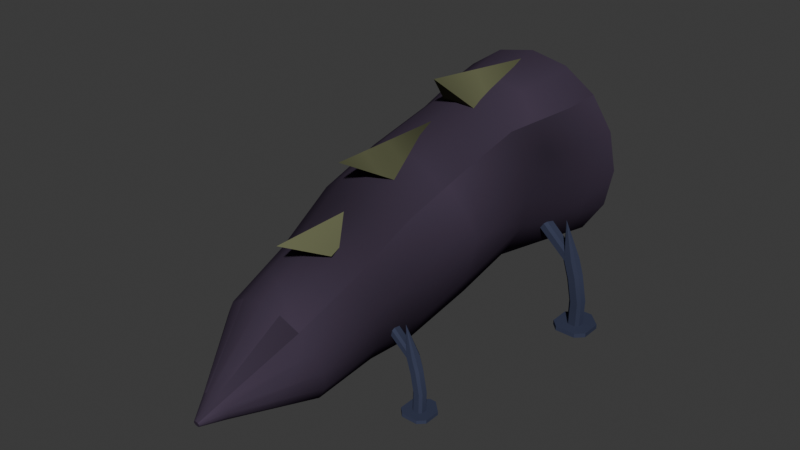 # Source: BaseEater.blend  (saved by Blender 4.4.32; exported with 4.5.12 LTS)
import bpy
from mathutils import Matrix  # noqa: F401  (used for matrix-valued properties, if any)

bpy.ops.wm.read_factory_settings(use_empty=True)
scene = bpy.context.scene
scene.name = 'Scene'

# ---- collections
col_collection = bpy.data.collections.new('Collection'); scene.collection.children.link(col_collection)

# ---- images (referenced by path relative to the original .blend; pixels are not part of the script)
import os
ASSET_DIR = os.environ.get("B2B_ASSET_DIR", "")  # directory of the original .blend (textures are referenced by path, not embedded)
HERE = os.path.dirname(os.path.abspath(__file__))  # packed textures are extracted next to this script under _unpacked/

def load_image(name, relpath, width, height, colorspace="sRGB"):
    """Load a texture the original file referenced (path relative to the .blend, or extracted next to this script)."""
    p = next((c for c in (os.path.join(HERE, relpath), os.path.join(ASSET_DIR, relpath)) if relpath and os.path.exists(c)), "")
    if p:
        img = bpy.data.images.load(p, check_existing=True)
        img.name = name
    else:  # same state as the original file: an image datablock whose file is absent (Cycles renders it pink)
        img = bpy.data.images.new(name, width, height)
        img.source = "FILE"
        img.filepath = "//" + (relpath or name)
    img.colorspace_settings.name = colorspace
    return img
img_baseeatertex = load_image('BaseEaterTex', 'BaseEaterTex.png', 1024, 1024, 'sRGB')

# ---- materials (node trees are filled in below, after node groups)
mat_teeth = bpy.data.materials.new('Teeth')
mat_legs = bpy.data.materials.new('Legs')
mat_body = bpy.data.materials.new('Body')

# ---- node groups
ng_smooth_by_angle = bpy.data.node_groups.new('Smooth by Angle', 'GeometryNodeTree')
_s = ng_smooth_by_angle.interface.new_socket(name='Mesh', in_out='OUTPUT', socket_type='NodeSocketGeometry')
_s = ng_smooth_by_angle.interface.new_socket(name='Mesh', in_out='INPUT', socket_type='NodeSocketGeometry')
_s = ng_smooth_by_angle.interface.new_socket(name='Angle', in_out='INPUT', socket_type='NodeSocketFloat')
_s.subtype = 'ANGLE'
_s.default_value = 0.5236
_s.min_value = 0.0
_s.max_value = 3.142
_s.description = 'Maximum face angle for smooth edges'
_s = ng_smooth_by_angle.interface.new_socket(name='Ignore Sharpness', in_out='INPUT', socket_type='NodeSocketBool')
_s.force_non_field = True
ng_smooth_by_angle.description = 'Set the sharpness of mesh edges based on the angle between the neighboring faces'
ng_smooth_by_angle.is_modifier = True
_N = ng_smooth_by_angle.nodes; _L = ng_smooth_by_angle.links
n0 = _N.new('GeometryNodeSetShadeSmooth'); n0.name = 'Set Shade Smooth'; n0.location = (120, -80)
n0.domain = 'EDGE'
n1 = _N.new('GeometryNodeSetShadeSmooth'); n1.name = 'Set Shade Smooth.001'; n1.location = (300, -80)
n2 = _N.new('NodeGroupOutput'); n2.name = 'Group Output'; n2.location = (480, -80)
n3 = _N.new('GeometryNodeInputMeshEdgeAngle'); n3.name = 'Edge Angle'; n3.location = (-440, -240)
n4 = _N.new('NodeGroupInput'); n4.name = 'Group Input'; n4.location = (-80, -80)
n5 = _N.new('GeometryNodeInputEdgeSmooth'); n5.name = 'Is Edge Smooth'; n5.location = (-260, -120)
n6 = _N.new('GeometryNodeInputShadeSmooth'); n6.name = 'Is Shade Smooth'; n6.location = (-440, -397)
n7 = _N.new('FunctionNodeCompare'); n7.name = 'Compare'; n7.location = (-260, -260)
n7.operation = 'LESS_EQUAL'
n7.inputs[6].default_value = (0.0, 0.0, 0.0, 0.0)
n7.inputs[7].default_value = (0.0, 0.0, 0.0, 0.0)
n8 = _N.new('FunctionNodeBooleanMath'); n8.name = 'Boolean Math.001'; n8.location = (-80, -260)
n9 = _N.new('NodeGroupInput'); n9.name = 'Group Input.001'; n9.location = (-440, -329)
n10 = _N.new('NodeGroupInput'); n10.name = 'Group Input.002'; n10.location = (-259, -189)
n11 = _N.new('FunctionNodeBooleanMath'); n11.name = 'Boolean Math'; n11.location = (-80, -149)
n11.operation = 'OR'
n12 = _N.new('FunctionNodeBooleanMath'); n12.name = 'Boolean Math.002'; n12.location = (-260, -380)
n12.operation = 'OR'
n13 = _N.new('NodeGroupInput'); n13.name = 'Group Input.003'; n13.location = (-440, -460)
_L.new(n3.outputs[0], n7.inputs[0])
_L.new(n1.outputs[0], n2.inputs[0])
_L.new(n9.outputs[1], n7.inputs[1])
_L.new(n7.outputs[0], n8.inputs[0])
_L.new(n4.outputs[0], n0.inputs[0])
_L.new(n0.outputs[0], n1.inputs[0])
_L.new(n8.outputs[0], n0.inputs[2])
_L.new(n10.outputs[2], n11.inputs[1])
_L.new(n5.outputs[0], n11.inputs[0])
_L.new(n11.outputs[0], n0.inputs[1])
_L.new(n13.outputs[2], n12.inputs[1])
_L.new(n6.outputs[0], n12.inputs[0])
_L.new(n12.outputs[0], n8.inputs[1])
n2.is_active_output = True

# ---- material node trees
mat_teeth.use_nodes = True; mat_teeth.node_tree.nodes.clear()
_N = mat_teeth.node_tree.nodes; _L = mat_teeth.node_tree.links
n0 = _N.new('ShaderNodeOutputMaterial'); n0.name = 'Material Output'; n0.location = (289, 260)
n1 = _N.new('ShaderNodeTexVoronoi'); n1.name = 'Voronoi Texture'; n1.location = (-736, 366)
n2 = _N.new('ShaderNodeMapping'); n2.name = 'Mapping'; n2.location = (-970, 273)
n3 = _N.new('ShaderNodeTexCoord'); n3.name = 'Texture Coordinate'; n3.location = (-1206, 273)
n4 = _N.new('ShaderNodeValToRGB'); n4.name = 'Color Ramp'; n4.location = (-481, 286)
n4.color_ramp.interpolation = 'EASE'
while len(n4.color_ramp.elements) > 1: n4.color_ramp.elements.remove(n4.color_ramp.elements[-1])
n4.color_ramp.elements[0].position = 0.0; n4.color_ramp.elements[0].color = (0.04951, 0.05212, 0.03, 1.0)
_e = n4.color_ramp.elements.new(1.0); _e.color = (0.1651, 0.1746, 0.09531, 1.0)
n5 = _N.new('ShaderNodeTexImage'); n5.name = 'Image Texture'; n5.location = (-756, -87)
n5.image = img_baseeatertex
n6 = _N.new('ShaderNodeBsdfDiffuse'); n6.name = 'Diffuse BSDF'; n6.location = (-64, 245)
_L.new(n2.outputs[0], n1.inputs[0])
_L.new(n3.outputs[2], n2.inputs[0])
_L.new(n1.outputs[0], n4.inputs[0])
_L.new(n4.outputs[0], n6.inputs[0])
_L.new(n6.outputs[0], n0.inputs[0])
n0.is_active_output = True
mat_legs.use_nodes = True; mat_legs.node_tree.nodes.clear()
_N = mat_legs.node_tree.nodes; _L = mat_legs.node_tree.links
n0 = _N.new('ShaderNodeOutputMaterial'); n0.name = 'Material Output'; n0.location = (300, 300)
n1 = _N.new('ShaderNodeTexVoronoi'); n1.name = 'Voronoi Texture'; n1.location = (-687, 310)
n2 = _N.new('ShaderNodeMapping'); n2.name = 'Mapping'; n2.location = (-921, 217)
n3 = _N.new('ShaderNodeTexCoord'); n3.name = 'Texture Coordinate'; n3.location = (-1157, 217)
n4 = _N.new('ShaderNodeValToRGB'); n4.name = 'Color Ramp'; n4.location = (-432, 230)
while len(n4.color_ramp.elements) > 1: n4.color_ramp.elements.remove(n4.color_ramp.elements[-1])
n4.color_ramp.elements[0].position = 0.0; n4.color_ramp.elements[0].color = (0.03559, 0.0411, 0.07261, 1.0)
_e = n4.color_ramp.elements.new(1.0); _e.color = (0.05127, 0.05951, 0.107, 1.0)
n5 = _N.new('ShaderNodeTexImage'); n5.name = 'Image Texture'; n5.location = (-698, -115)
n5.image = img_baseeatertex
n6 = _N.new('ShaderNodeBsdfDiffuse'); n6.name = 'Diffuse BSDF'; n6.location = (-16, 194)
_L.new(n2.outputs[0], n1.inputs[0])
_L.new(n3.outputs[2], n2.inputs[0])
_L.new(n1.outputs[0], n4.inputs[0])
_L.new(n6.outputs[0], n0.inputs[0])
_L.new(n4.outputs[0], n6.inputs[0])
n0.is_active_output = True
mat_body.use_nodes = True; mat_body.node_tree.nodes.clear()
_N = mat_body.node_tree.nodes; _L = mat_body.node_tree.links
n0 = _N.new('ShaderNodeOutputMaterial'); n0.name = 'Material Output'; n0.location = (300, 300)
n1 = _N.new('ShaderNodeTexVoronoi'); n1.name = 'Voronoi Texture'; n1.location = (-752, 252)
n2 = _N.new('ShaderNodeMapping'); n2.name = 'Mapping'; n2.location = (-986, 159)
n3 = _N.new('ShaderNodeTexCoord'); n3.name = 'Texture Coordinate'; n3.location = (-1223, 159)
n4 = _N.new('ShaderNodeValToRGB'); n4.name = 'Color Ramp'; n4.location = (-498, 172)
while len(n4.color_ramp.elements) > 1: n4.color_ramp.elements.remove(n4.color_ramp.elements[-1])
n4.color_ramp.elements[0].position = 0.0; n4.color_ramp.elements[0].color = (0.03029, 0.02257, 0.03591, 1.0)
_e = n4.color_ramp.elements.new(1.0); _e.color = (0.06848, 0.04971, 0.08228, 1.0)
n5 = _N.new('ShaderNodeTexImage'); n5.name = 'Image Texture'; n5.location = (-720, -103)
n5.image = img_baseeatertex
n6 = _N.new('ShaderNodeBsdfDiffuse'); n6.name = 'Diffuse BSDF'; n6.location = (-58, 166)
_L.new(n2.outputs[0], n1.inputs[0])
_L.new(n3.outputs[2], n2.inputs[0])
_L.new(n1.outputs[0], n4.inputs[0])
_L.new(n6.outputs[0], n0.inputs[0])
_L.new(n4.outputs[0], n6.inputs[0])
n0.is_active_output = True

# ---- world
world_world = bpy.data.worlds.new('World'); scene.world = world_world
world_world.use_nodes = True; world_world.node_tree.nodes.clear()
_N = world_world.node_tree.nodes; _L = world_world.node_tree.links
n0 = _N.new('ShaderNodeOutputWorld'); n0.name = 'World Output'; n0.location = (300, 300)
n1 = _N.new('ShaderNodeBackground'); n1.name = 'Background'; n1.location = (10, 300)
n1.inputs[0].default_value = (0.05088, 0.05088, 0.05088, 1.0)
_L.new(n1.outputs[0], n0.inputs[0])
n0.is_active_output = True
world_world.color = (0.05088, 0.05088, 0.05088)
world_world.sun_shadow_jitter_overblur = 0.0

# ---- meshes
me_cube_001 = bpy.data.meshes.new('Cube.001')
me_cube_001.from_pydata([(1.027, 2.824, 1.909), (0.8806, 2.621, 1.765), (0.8673, 2.632, 2.053), (0.3284, 3.117, 1.858), (0.8695, 2.824, 1.397), (0.6664, 2.621, 1.365), (0.8242, 2.632, 1.607), (0.2731, 3.117, 1.764), (0.6085, 2.789, 1.164), (0.403, 2.586, 1.169), (0.6019, 2.597, 1.379), (0.08812, 3.083, 1.633), (0.2905, 3.126, 2.247), (0.7552, 2.574, 2.458), (0.8094, 2.591, 2.175), (0.9489, 2.764, 2.359), (-1.027, 2.824, 1.909), (-0.8806, 2.621, 1.765), (-0.8673, 2.632, 2.053), (-0.3284, 3.117, 1.858), (-0.8695, 2.824, 1.397), (-0.6664, 2.621, 1.365), (-0.8242, 2.632, 1.607), (-0.2731, 3.117, 1.764), (-0.6085, 2.789, 1.164), (-0.403, 2.586, 1.169), (-0.6019, 2.597, 1.379), (-0.08812, 3.083, 1.633), (-0.2905, 3.126, 2.247), (-0.7552, 2.574, 2.458), (-0.8094, 2.591, 2.175), (-0.9489, 2.764, 2.359), (0.2873, 2.613, 2.643), (0.5309, 2.613, 2.48), (0.6937, 2.613, 2.237), (0.7508, 2.613, 1.949), (0.6937, 2.613, 1.662), (0.5309, 2.613, 1.418), (0.2873, 2.613, 1.256), (7.659e-10, 2.613, 1.198), (-0.2873, 2.613, 1.256), (-0.5309, 2.613, 1.418), (-0.6937, 2.613, 1.662), (-0.7508, 2.613, 1.949), (-0.6937, 2.613, 2.237), (-0.5309, 2.613, 2.48), (-0.2873, 2.613, 2.643), (-4.934e-09, 2.613, 2.7), (-5.04e-09, 1.971, 3.287), (-0.5121, 1.971, 3.186), (-0.9463, 1.971, 2.896), (-1.236, 1.971, 2.461), (-1.338, 1.971, 1.949), (-1.236, 1.971, 1.437), (-0.9463, 1.971, 1.003), (-0.5121, 1.971, 0.7128), (-5.04e-09, 1.971, 0.611), (0.5121, 1.971, 0.7128), (0.9463, 1.971, 1.003), (1.236, 1.971, 1.437), (1.338, 1.971, 1.949), (1.236, 1.971, 2.461), (0.9463, 1.971, 2.896), (0.5121, 1.971, 3.186), (0.0, 0.9713, 3.165), (-0.3827, 0.9713, 3.073), (-0.7071, 0.9713, 2.809), (-0.9239, 0.9713, 2.415), (-1.0, 0.9713, 1.949), (-0.9239, 0.9713, 1.484), (-0.7071, 0.9713, 1.089), (-0.3827, 0.9713, 0.8259), (0.0, 0.9713, 0.7334), (0.3827, 0.9713, 0.8259), (0.7071, 0.9713, 1.089), (0.9239, 0.9713, 1.484), (1.0, 0.9713, 1.949), (0.9239, 0.9713, 2.415), (0.7071, 0.9713, 2.809), (0.3827, 0.9713, 3.073), (0.0, -0.1052, 2.947), (-0.3827, -0.09933, 2.855), (-0.7071, -0.08276, 2.592), (-0.9239, -0.05796, 2.198), (-1.0, -0.0287, 1.734), (-0.9239, 0.000555, 1.269), (-0.7071, 0.02536, 0.8757), (-0.3827, 0.04193, 0.6127), (0.0, 0.04775, 0.5203), (0.3827, 0.04193, 0.6127), (0.7071, 0.02536, 0.8757), (0.9239, 0.000555, 1.269), (1.0, -0.0287, 1.734), (0.9239, -0.05796, 2.198), (0.7071, -0.08276, 2.592), (0.3827, -0.09933, 2.855), (5.771e-10, -1.029, 2.676), (-0.3679, -1.029, 2.587), (-0.6797, -1.029, 2.333), (-0.8881, -1.029, 1.954), (-0.9613, -1.029, 1.507), (-0.8881, -1.029, 1.06), (-0.6797, -1.029, 0.6805), (-0.3679, -1.029, 0.4271), (5.771e-10, -1.029, 0.3382), (0.3679, -1.029, 0.4271), (0.6797, -1.029, 0.6805), (0.8881, -1.029, 1.06), (0.9613, -1.029, 1.507), (0.8881, -1.029, 1.954), (0.6797, -1.029, 2.333), (0.3679, -1.029, 2.587), (1.573e-09, -1.987, 2.129), (-0.318, -1.973, 2.063), (-0.5876, -1.933, 1.875), (-0.7678, -1.874, 1.594), (-0.831, -1.803, 1.261), (-0.7678, -1.733, 0.9294), (-0.5876, -1.674, 0.6479), (-0.318, -1.634, 0.4597), (1.573e-09, -1.62, 0.3937), (0.318, -1.634, 0.4597), (0.5876, -1.674, 0.6479), (0.7678, -1.733, 0.9294), (0.831, -1.803, 1.261), (0.7678, -1.874, 1.594), (0.5876, -1.933, 1.875), (0.318, -1.973, 2.063), (2.152e-09, -2.863, 1.76), (-0.2883, -2.848, 1.705), (-0.5327, -2.805, 1.547), (-0.696, -2.74, 1.311), (-0.7533, -2.665, 1.033), (-0.696, -2.589, 0.755), (-0.5327, -2.525, 0.5192), (-0.2883, -2.482, 0.3616), (2.152e-09, -2.467, 0.3063), (0.2883, -2.482, 0.3616), (0.5327, -2.525, 0.5192), (0.696, -2.589, 0.755), (0.7533, -2.665, 1.033), (0.696, -2.74, 1.311), (0.5327, -2.805, 1.547), (0.2883, -2.848, 1.705), (-5.99e-09, -3.677, 0.9631), (-0.07588, -3.673, 0.9485), (-0.1402, -3.662, 0.9071), (-0.1832, -3.645, 0.845), (-0.1983, -3.625, 0.7718), (-0.1832, -3.605, 0.6986), (-0.1402, -3.588, 0.6365), (-0.07588, -3.577, 0.595), (-5.99e-09, -3.573, 0.5805), (0.07588, -3.577, 0.595), (0.1402, -3.588, 0.6365), (0.1832, -3.605, 0.6986), (0.1983, -3.625, 0.7718), (0.1832, -3.645, 0.845), (0.1402, -3.662, 0.9071), (0.07588, -3.673, 0.9485), (-5.31e-09, -3.925, 0.7344), (-0.01638, -3.924, 0.7313), (-0.03027, -3.922, 0.7223), (-0.03955, -3.918, 0.7089), (-0.04281, -3.914, 0.6931), (-0.03955, -3.909, 0.6773), (-0.03027, -3.906, 0.6639), (-0.01638, -3.903, 0.655), (-5.31e-09, -3.902, 0.6518), (0.01638, -3.903, 0.655), (0.03027, -3.906, 0.6639), (0.03955, -3.909, 0.6773), (0.04281, -3.914, 0.6931), (0.03955, -3.918, 0.7089), (0.03027, -3.922, 0.7223), (0.01638, -3.924, 0.7313), (-6.287e-09, 2.461, 3.371), (-7.898e-09, 2.907, 3.049), (-0.4207, 2.907, 2.965), (-0.5442, 2.461, 3.263), (-0.7774, 2.907, 2.727), (-1.005, 2.461, 2.955), (-1.016, 2.907, 2.37), (-1.314, 2.461, 2.493), (-1.099, 2.907, 1.949), (-1.422, 2.461, 1.949), (-1.016, 2.907, 1.529), (-1.314, 2.461, 1.405), (-0.7774, 2.907, 1.172), (-1.005, 2.461, 0.9438), (-0.4207, 2.907, 0.9335), (-0.5442, 2.461, 0.6355), (4.479e-10, 2.907, 0.8498), (-6.287e-09, 2.461, 0.5273), (0.4207, 2.907, 0.9335), (0.5442, 2.461, 0.6355), (0.7774, 2.907, 1.172), (1.005, 2.461, 0.9438), (1.016, 2.907, 1.529), (1.314, 2.461, 1.405), (1.099, 2.907, 1.949), (1.422, 2.461, 1.949), (1.016, 2.907, 2.37), (1.314, 2.461, 2.493), (0.7774, 2.907, 2.727), (1.005, 2.461, 2.955), (0.4207, 2.907, 2.965), (0.5442, 2.461, 3.263), (0.5309, 2.342, 2.48), (0.2873, 2.342, 2.643), (0.7508, 2.342, 1.949), (0.6937, 2.342, 2.237), (0.5309, 2.342, 1.418), (0.6937, 2.342, 1.662), (7.659e-10, 2.342, 1.198), (0.2873, 2.342, 1.256), (-0.5309, 2.342, 1.418), (-0.2873, 2.342, 1.256), (-0.7508, 2.342, 1.949), (-0.6937, 2.342, 1.662), (-0.5309, 2.342, 2.48), (-0.6937, 2.342, 2.237), (-0.2873, 2.342, 2.643), (-4.934e-09, 2.342, 2.7), (-1.516, 1.367, 1.018), (-1.555, 1.407, 1.025), (-0.7737, 1.407, 1.747), (-0.739, 1.367, 1.726), (-1.555, 1.514, 1.025), (-1.516, 1.554, 1.018), (-0.739, 1.554, 1.726), (-0.7737, 1.514, 1.747), (-1.371, 1.407, 0.9898), (-1.411, 1.367, 0.9974), (-0.6479, 1.367, 1.671), (-0.6132, 1.407, 1.65), (-1.411, 1.554, 0.9974), (-1.371, 1.514, 0.9898), (-0.6132, 1.514, 1.65), (-0.6479, 1.554, 1.671), (-1.628, 1.407, 0.7912), (-1.59, 1.367, 0.7759), (-1.59, 1.554, 0.7759), (-1.628, 1.514, 0.7912), (-1.454, 1.514, 0.7203), (-1.491, 1.554, 0.7356), (-1.491, 1.367, 0.7356), (-1.454, 1.407, 0.7203), (-1.701, 1.407, 0.4062), (-1.66, 1.367, 0.4069), (-1.66, 1.554, 0.4069), (-1.701, 1.514, 0.4062), (-1.513, 1.514, 0.4097), (-1.554, 1.554, 0.4089), (-1.554, 1.367, 0.4089), (-1.513, 1.407, 0.4097), (-1.693, 1.407, 0.0009937), (-1.653, 1.367, 0.001754), (-1.653, 1.554, 0.001754), (-1.693, 1.514, 0.0009937), (-1.506, 1.514, 0.004512), (-1.546, 1.554, 0.003752), (-1.546, 1.367, 0.003752), (-1.506, 1.407, 0.004512), (-1.41, 1.349, 1.617), (-1.855, 1.315, -0.01358), (-1.745, 1.204, -0.0115), (-1.655, 1.81, 0.009731), (-1.855, 1.606, -0.01358), (-1.343, 1.606, -0.003959), (-1.543, 1.81, 0.01184), (-1.454, 1.204, -0.006037), (-1.343, 1.315, -0.003959), (-1.857, 1.315, 0.04884), (-1.746, 1.204, 0.05092), (-1.655, 1.811, 0.03476), (-1.857, 1.606, 0.04884), (-1.344, 1.606, 0.05846), (-1.543, 1.81, 0.03591), (-1.455, 1.204, 0.05638), (-1.344, 1.315, 0.05846), (1.493, 1.367, 1.018), (1.533, 1.407, 1.025), (0.7509, 1.407, 1.747), (0.7162, 1.367, 1.726), (1.533, 1.514, 1.025), (1.493, 1.554, 1.018), (0.7162, 1.554, 1.726), (0.7509, 1.514, 1.747), (1.349, 1.407, 0.9898), (1.388, 1.367, 0.9974), (0.6251, 1.367, 1.671), (0.5905, 1.407, 1.65), (1.388, 1.554, 0.9974), (1.349, 1.514, 0.9898), (0.5905, 1.514, 1.65), (0.6251, 1.554, 1.671), (1.605, 1.407, 0.7912), (1.567, 1.367, 0.7759), (1.567, 1.554, 0.7759), (1.605, 1.514, 0.7912), (1.431, 1.514, 0.7203), (1.469, 1.554, 0.7356), (1.469, 1.367, 0.7356), (1.431, 1.407, 0.7203), (1.678, 1.407, 0.4062), (1.637, 1.367, 0.4069), (1.637, 1.554, 0.4069), (1.678, 1.514, 0.4062), (1.49, 1.514, 0.4097), (1.531, 1.554, 0.4089), (1.531, 1.367, 0.4089), (1.49, 1.407, 0.4097), (1.67, 1.407, 0.0009937), (1.63, 1.367, 0.001754), (1.63, 1.554, 0.001754), (1.67, 1.514, 0.0009937), (1.483, 1.514, 0.004512), (1.523, 1.554, 0.003752), (1.523, 1.367, 0.003752), (1.483, 1.407, 0.004512), (1.387, 1.349, 1.617), (1.833, 1.315, -0.01358), (1.722, 1.204, -0.0115), (1.632, 1.81, 0.009731), (1.833, 1.606, -0.01358), (1.32, 1.606, -0.003959), (1.52, 1.81, 0.01184), (1.431, 1.204, -0.006037), (1.32, 1.315, -0.003959), (1.834, 1.315, 0.04884), (1.723, 1.204, 0.05092), (1.632, 1.811, 0.03476), (1.834, 1.606, 0.04884), (1.321, 1.606, 0.05846), (1.521, 1.81, 0.03591), (1.432, 1.204, 0.05638), (1.321, 1.315, 0.05846), (-1.2, -1.551, 0.8124), (-1.231, -1.519, 0.8183), (-0.6293, -1.519, 1.374), (-0.6026, -1.551, 1.357), (-1.231, -1.438, 0.8183), (-1.2, -1.406, 0.8124), (-0.6026, -1.406, 1.357), (-0.6293, -1.438, 1.374), (-1.089, -1.519, 0.791), (-1.12, -1.551, 0.7969), (-0.5325, -1.551, 1.315), (-0.5058, -1.519, 1.299), (-1.12, -1.406, 0.7969), (-1.089, -1.438, 0.791), (-0.5058, -1.438, 1.299), (-0.5325, -1.406, 1.315), (-1.287, -1.519, 0.6382), (-1.258, -1.551, 0.6264), (-1.258, -1.406, 0.6264), (-1.287, -1.438, 0.6382), (-1.153, -1.438, 0.5836), (-1.182, -1.406, 0.5954), (-1.182, -1.551, 0.5954), (-1.153, -1.519, 0.5836), (-1.343, -1.519, 0.3418), (-1.312, -1.551, 0.3424), (-1.312, -1.406, 0.3424), (-1.343, -1.438, 0.3418), (-1.199, -1.438, 0.3445), (-1.23, -1.406, 0.3439), (-1.23, -1.551, 0.3439), (-1.199, -1.519, 0.3445), (-1.337, -1.519, 0.02995), (-1.306, -1.551, 0.03054), (-1.306, -1.406, 0.03054), (-1.337, -1.438, 0.02995), (-1.193, -1.438, 0.03266), (-1.224, -1.406, 0.03208), (-1.224, -1.551, 0.03208), (-1.193, -1.519, 0.03266), (-1.119, -1.565, 1.274), (-1.462, -1.591, 0.01874), (-1.377, -1.676, 0.02034), (-1.308, -1.21, 0.03668), (-1.462, -1.366, 0.01874), (-1.067, -1.366, 0.02614), (-1.221, -1.21, 0.0383), (-1.153, -1.676, 0.02454), (-1.067, -1.591, 0.02614), (-1.463, -1.591, 0.06678), (-1.378, -1.676, 0.06838), (-1.307, -1.209, 0.05595), (-1.463, -1.366, 0.06678), (-1.068, -1.366, 0.07419), (-1.222, -1.21, 0.05683), (-1.154, -1.676, 0.07259), (-1.068, -1.591, 0.07419), (1.13, -1.551, 0.8124), (1.161, -1.519, 0.8183), (0.559, -1.519, 1.374), (0.5323, -1.551, 1.357), (1.161, -1.438, 0.8183), (1.13, -1.406, 0.8124), (0.5323, -1.406, 1.357), (0.559, -1.438, 1.374), (1.019, -1.519, 0.791), (1.05, -1.551, 0.7969), (0.4622, -1.551, 1.315), (0.4355, -1.519, 1.299), (1.05, -1.406, 0.7969), (1.019, -1.438, 0.791), (0.4355, -1.438, 1.299), (0.4622, -1.406, 1.315), (1.216, -1.519, 0.6382), (1.187, -1.551, 0.6264), (1.187, -1.406, 0.6264), (1.216, -1.438, 0.6382), (1.083, -1.438, 0.5836), (1.111, -1.406, 0.5954), (1.111, -1.551, 0.5954), (1.083, -1.519, 0.5836), (1.273, -1.519, 0.3418), (1.241, -1.551, 0.3424), (1.241, -1.406, 0.3424), (1.273, -1.438, 0.3418), (1.128, -1.438, 0.3445), (1.159, -1.406, 0.3439), (1.159, -1.551, 0.3439), (1.128, -1.519, 0.3445), (1.267, -1.519, 0.02995), (1.236, -1.551, 0.03054), (1.236, -1.406, 0.03054), (1.267, -1.438, 0.02995), (1.122, -1.438, 0.03266), (1.154, -1.406, 0.03208), (1.154, -1.551, 0.03208), (1.122, -1.519, 0.03266), (1.049, -1.565, 1.274), (1.392, -1.591, 0.01874), (1.306, -1.676, 0.02034), (1.238, -1.21, 0.03668), (1.392, -1.366, 0.01874), (0.9971, -1.366, 0.02614), (1.151, -1.21, 0.0383), (1.082, -1.676, 0.02454), (0.9971, -1.591, 0.02614), (1.393, -1.591, 0.06678), (1.307, -1.676, 0.06838), (1.237, -1.209, 0.05595), (1.393, -1.366, 0.06678), (0.998, -1.366, 0.07419), (1.151, -1.21, 0.05683), (1.083, -1.676, 0.07259), (0.998, -1.591, 0.07419), (0.0, 2.418, 3.293), (-0.3258, 0.9735, 2.888), (0.3258, 0.9735, 2.888), (-0.3258, -0.767, 2.601), (0.0, 0.2409, 3.556), (0.0, 0.6775, 3.006), (0.3258, -0.767, 2.601), (0.0, -1.519, 3.024), (-0.231, -2.017, 2.108), (0.04113, -0.5729, 2.404), (0.3132, -2.017, 2.108), (0.04113, -2.607, 2.392)], [], [(1, 0, 2), (2, 0, 3), (1, 2, 3), (0, 1, 3), (5, 4, 6), (6, 4, 7), (5, 6, 7), (4, 5, 7), (9, 8, 10), (10, 8, 11), (9, 10, 11), (8, 9, 11), (14, 13, 12), (13, 15, 12), (14, 15, 13), (15, 14, 12), (17, 18, 16), (18, 19, 16), (17, 19, 18), (16, 19, 17), (21, 22, 20), (22, 23, 20), (21, 23, 22), (20, 23, 21), (25, 26, 24), (26, 27, 24), (25, 27, 26), (24, 27, 25), (30, 28, 29), (29, 28, 31), (30, 29, 31), (31, 28, 30), (207, 176, 48, 63), (62, 63, 79, 78), (195, 197, 58, 57), (181, 183, 51, 50), (197, 199, 59, 58), (183, 185, 52, 51), (199, 201, 60, 59), (185, 187, 53, 52), (201, 203, 61, 60), (187, 189, 54, 53), (203, 205, 62, 61), (189, 191, 55, 54), (205, 207, 63, 62), (191, 193, 56, 55), (47, 32, 209, 223), (193, 195, 57, 56), (177, 206, 32, 47), (179, 181, 50, 49), (76, 77, 93, 92), (55, 56, 72, 71), (48, 49, 65, 64), (63, 48, 64, 79), (56, 57, 73, 72), (49, 50, 66, 65), (57, 58, 74, 73), (50, 51, 67, 66), (58, 59, 75, 74), (51, 52, 68, 67), (59, 60, 76, 75), (52, 53, 69, 68), (60, 61, 77, 76), (53, 54, 70, 69), (61, 62, 78, 77), (54, 55, 71, 70), (82, 83, 99, 98), (69, 70, 86, 85), (77, 78, 94, 93), (70, 71, 87, 86), (78, 79, 95, 94), (71, 72, 88, 87), (64, 65, 81, 80), (79, 64, 80, 95), (72, 73, 89, 88), (65, 66, 82, 81), (73, 74, 90, 89), (66, 67, 83, 82), (74, 75, 91, 90), (67, 68, 84, 83), (75, 76, 92, 91), (68, 69, 85, 84), (103, 104, 120, 119), (90, 91, 107, 106), (83, 84, 100, 99), (91, 92, 108, 107), (84, 85, 101, 100), (92, 93, 109, 108), (85, 86, 102, 101), (93, 94, 110, 109), (86, 87, 103, 102), (94, 95, 111, 110), (87, 88, 104, 103), (80, 81, 97, 96), (95, 80, 96, 111), (88, 89, 105, 104), (81, 82, 98, 97), (89, 90, 106, 105), (124, 125, 141, 140), (96, 97, 113, 112), (111, 96, 112, 127), (104, 105, 121, 120), (97, 98, 114, 113), (105, 106, 122, 121), (98, 99, 115, 114), (106, 107, 123, 122), (99, 100, 116, 115), (107, 108, 124, 123), (100, 101, 117, 116), (108, 109, 125, 124), (101, 102, 118, 117), (109, 110, 126, 125), (102, 103, 119, 118), (110, 111, 127, 126), (130, 131, 147, 146), (117, 118, 134, 133), (125, 126, 142, 141), (118, 119, 135, 134), (126, 127, 143, 142), (119, 120, 136, 135), (112, 113, 129, 128), (127, 112, 128, 143), (120, 121, 137, 136), (113, 114, 130, 129), (121, 122, 138, 137), (114, 115, 131, 130), (122, 123, 139, 138), (115, 116, 132, 131), (123, 124, 140, 139), (116, 117, 133, 132), (151, 152, 168, 167), (138, 139, 155, 154), (131, 132, 148, 147), (139, 140, 156, 155), (132, 133, 149, 148), (140, 141, 157, 156), (133, 134, 150, 149), (141, 142, 158, 157), (134, 135, 151, 150), (142, 143, 159, 158), (135, 136, 152, 151), (128, 129, 145, 144), (143, 128, 144, 159), (136, 137, 153, 152), (129, 130, 146, 145), (137, 138, 154, 153), (161, 162, 163, 164, 165, 166, 167, 168, 169, 170, 171, 172, 173, 174, 175, 160), (144, 145, 161, 160), (159, 144, 160, 175), (152, 153, 169, 168), (145, 146, 162, 161), (153, 154, 170, 169), (146, 147, 163, 162), (154, 155, 171, 170), (147, 148, 164, 163), (155, 156, 172, 171), (148, 149, 165, 164), (156, 157, 173, 172), (149, 150, 166, 165), (157, 158, 174, 173), (150, 151, 167, 166), (158, 159, 175, 174), (179, 176, 177, 178), (181, 179, 178, 180), (183, 181, 180, 182), (185, 183, 182, 184), (187, 185, 184, 186), (189, 187, 186, 188), (191, 189, 188, 190), (193, 191, 190, 192), (195, 193, 192, 194), (197, 195, 194, 196), (199, 197, 196, 198), (201, 199, 198, 200), (203, 201, 200, 202), (205, 203, 202, 204), (207, 205, 204, 206), (176, 207, 206, 177), (176, 179, 49, 48), (178, 177, 47, 46), (188, 186, 42, 41), (198, 196, 37, 36), (184, 182, 44, 43), (194, 192, 39, 38), (204, 202, 34, 33), (180, 178, 46, 45), (190, 188, 41, 40), (200, 198, 36, 35), (186, 184, 43, 42), (196, 194, 38, 37), (206, 204, 33, 32), (182, 180, 45, 44), (192, 190, 40, 39), (202, 200, 35, 34), (222, 223, 209, 208, 211, 210, 213, 212, 215, 214, 217, 216, 219, 218, 221, 220), (32, 33, 208, 209), (39, 40, 217, 214), (46, 47, 223, 222), (34, 35, 210, 211), (35, 36, 213, 210), (36, 37, 212, 213), (41, 42, 219, 216), (33, 34, 211, 208), (38, 39, 214, 215), (40, 41, 216, 217), (43, 44, 221, 218), (42, 43, 218, 219), (37, 38, 215, 212), (44, 45, 220, 221), (45, 46, 222, 220), (233, 234, 227, 224), (237, 238, 235, 232), (238, 239, 230, 231, 226, 227, 234, 235), (225, 226, 231, 228), (229, 230, 239, 236), (224, 227, 226, 225), (230, 229, 228, 231), (238, 237, 236, 239), (234, 233, 232, 235), (225, 228, 243, 240), (247, 246, 254, 255), (232, 233, 246, 247), (236, 237, 244, 245), (233, 224, 241, 246), (229, 236, 245, 242), (228, 229, 242, 243), (224, 225, 240, 241), (237, 232, 247, 244), (254, 249, 257, 262), (243, 242, 250, 251), (244, 247, 255, 252), (240, 243, 251, 248), (245, 244, 252, 253), (241, 240, 248, 249), (246, 241, 249, 254), (242, 245, 253, 250), (256, 259, 268, 265), (250, 253, 261, 258), (255, 254, 262, 263), (251, 250, 258, 259), (252, 255, 263, 260), (248, 251, 259, 256), (253, 252, 260, 261), (249, 248, 256, 257), (228, 225, 264), (233, 232, 264), (237, 236, 264), (224, 233, 264), (236, 229, 264), (229, 228, 264), (225, 224, 264), (232, 237, 264), (271, 266, 274, 279), (261, 260, 269, 270), (257, 256, 265, 266), (262, 257, 266, 271), (258, 261, 270, 267), (263, 262, 271, 272), (259, 258, 267, 268), (260, 263, 272, 269), (276, 275, 278, 277, 280, 279, 274, 273), (267, 270, 278, 275), (272, 271, 279, 280), (268, 267, 275, 276), (269, 272, 280, 277), (265, 268, 276, 273), (270, 269, 277, 278), (266, 265, 273, 274), (290, 291, 284, 281), (294, 295, 292, 289), (295, 296, 287, 288, 283, 284, 291, 292), (282, 283, 288, 285), (286, 287, 296, 293), (281, 284, 283, 282), (287, 286, 285, 288), (295, 294, 293, 296), (291, 290, 289, 292), (282, 285, 300, 297), (304, 303, 311, 312), (289, 290, 303, 304), (293, 294, 301, 302), (290, 281, 298, 303), (286, 293, 302, 299), (285, 286, 299, 300), (281, 282, 297, 298), (294, 289, 304, 301), (311, 306, 314, 319), (300, 299, 307, 308), (301, 304, 312, 309), (297, 300, 308, 305), (302, 301, 309, 310), (298, 297, 305, 306), (303, 298, 306, 311), (299, 302, 310, 307), (313, 316, 325, 322), (307, 310, 318, 315), (312, 311, 319, 320), (308, 307, 315, 316), (309, 312, 320, 317), (305, 308, 316, 313), (310, 309, 317, 318), (306, 305, 313, 314), (285, 282, 321), (290, 289, 321), (294, 293, 321), (281, 290, 321), (293, 286, 321), (286, 285, 321), (282, 281, 321), (289, 294, 321), (328, 323, 331, 336), (318, 317, 326, 327), (314, 313, 322, 323), (319, 314, 323, 328), (315, 318, 327, 324), (320, 319, 328, 329), (316, 315, 324, 325), (317, 320, 329, 326), (333, 332, 335, 334, 337, 336, 331, 330), (324, 327, 335, 332), (329, 328, 336, 337), (325, 324, 332, 333), (326, 329, 337, 334), (322, 325, 333, 330), (327, 326, 334, 335), (323, 322, 330, 331), (347, 348, 341, 338), (351, 352, 349, 346), (352, 353, 344, 345, 340, 341, 348, 349), (339, 340, 345, 342), (343, 344, 353, 350), (338, 341, 340, 339), (344, 343, 342, 345), (352, 351, 350, 353), (348, 347, 346, 349), (339, 342, 357, 354), (361, 360, 368, 369), (346, 347, 360, 361), (350, 351, 358, 359), (347, 338, 355, 360), (343, 350, 359, 356), (342, 343, 356, 357), (338, 339, 354, 355), (351, 346, 361, 358), (368, 363, 371, 376), (357, 356, 364, 365), (358, 361, 369, 366), (354, 357, 365, 362), (359, 358, 366, 367), (355, 354, 362, 363), (360, 355, 363, 368), (356, 359, 367, 364), (370, 373, 382, 379), (364, 367, 375, 372), (369, 368, 376, 377), (365, 364, 372, 373), (366, 369, 377, 374), (362, 365, 373, 370), (367, 366, 374, 375), (363, 362, 370, 371), (342, 339, 378), (347, 346, 378), (351, 350, 378), (338, 347, 378), (350, 343, 378), (343, 342, 378), (339, 338, 378), (346, 351, 378), (385, 380, 388, 393), (375, 374, 383, 384), (371, 370, 379, 380), (376, 371, 380, 385), (372, 375, 384, 381), (377, 376, 385, 386), (373, 372, 381, 382), (374, 377, 386, 383), (390, 389, 392, 391, 394, 393, 388, 387), (381, 384, 392, 389), (386, 385, 393, 394), (382, 381, 389, 390), (383, 386, 394, 391), (379, 382, 390, 387), (384, 383, 391, 392), (380, 379, 387, 388), (404, 405, 398, 395), (408, 409, 406, 403), (409, 410, 401, 402, 397, 398, 405, 406), (396, 397, 402, 399), (400, 401, 410, 407), (395, 398, 397, 396), (401, 400, 399, 402), (409, 408, 407, 410), (405, 404, 403, 406), (396, 399, 414, 411), (418, 417, 425, 426), (403, 404, 417, 418), (407, 408, 415, 416), (404, 395, 412, 417), (400, 407, 416, 413), (399, 400, 413, 414), (395, 396, 411, 412), (408, 403, 418, 415), (425, 420, 428, 433), (414, 413, 421, 422), (415, 418, 426, 423), (411, 414, 422, 419), (416, 415, 423, 424), (412, 411, 419, 420), (417, 412, 420, 425), (413, 416, 424, 421), (427, 430, 439, 436), (421, 424, 432, 429), (426, 425, 433, 434), (422, 421, 429, 430), (423, 426, 434, 431), (419, 422, 430, 427), (424, 423, 431, 432), (420, 419, 427, 428), (399, 396, 435), (404, 403, 435), (408, 407, 435), (395, 404, 435), (407, 400, 435), (400, 399, 435), (396, 395, 435), (403, 408, 435), (442, 437, 445, 450), (432, 431, 440, 441), (428, 427, 436, 437), (433, 428, 437, 442), (429, 432, 441, 438), (434, 433, 442, 443), (430, 429, 438, 439), (431, 434, 443, 440), (447, 446, 449, 448, 451, 450, 445, 444), (438, 441, 449, 446), (443, 442, 450, 451), (439, 438, 446, 447), (440, 443, 451, 448), (436, 439, 447, 444), (441, 440, 448, 449), (437, 436, 444, 445), (453, 452, 454), (455, 457, 458), (454, 452, 456), (453, 454, 456), (452, 453, 456), (458, 457, 459), (455, 458, 459), (457, 455, 459), (460, 461, 462), (462, 461, 463), (460, 462, 463), (461, 460, 463)])
me_cube_001.polygons.foreach_set('use_smooth', [True] * 454)
me_cube_001.polygons.foreach_set('material_index', [0, 0, 0, 0, 0, 0, 0, 0, 0, 0, 0, 0, 0, 0, 0, 0, 0, 0, 0, 0, 0, 0, 0, 0, 0, 0, 0, 0, 0, 0, 0, 0, 2, 2, 2, 2, 2, 2, 2, 2, 2, 2, 2, 2, 2, 2, 2, 2, 2, 2, 2, 2, 2, 2, 2, 2, 2, 2, 2, 2, 2, 2, 2, 2, 2, 2, 2, 2, 2, 2, 2, 2, 2, 2, 2, 2, 2, 2, 2, 2, 2, 2, 2, 2, 2, 2, 2, 2, 2, 2, 2, 2, 2, 2, 2, 2, 2, 2, 2, 2, 2, 2, 2, 2, 2, 2, 2, 2, 2, 2, 2, 2, 2, 2, 2, 2, 2, 2, 2, 2, 2, 2, 2, 2, 2, 2, 2, 2, 2, 2, 2, 2, 2, 2, 2, 2, 2, 2, 2, 2, 2, 2, 2, 2, 2, 2, 2, 2, 2, 2, 2, 2, 2, 2, 2, 2, 2, 2, 2, 2, 2, 2, 2, 2, 2, 2, 2, 2, 2, 2, 2, 2, 2, 2, 2, 2, 2, 2, 2, 2, 2, 2, 2, 2, 2, 2, 2, 2, 2, 2, 2, 2, 2, 2, 2, 2, 2, 2, 2, 2, 2, 2, 2, 2, 2, 2, 2, 2, 2, 2, 1, 1, 1, 1, 1, 1, 1, 1, 1, 1, 1, 1, 1, 1, 1, 1, 1, 1, 1, 1, 1, 1, 1, 1, 1, 1, 1, 1, 1, 1, 1, 1, 1, 1, 1, 1, 1, 1, 1, 1, 1, 1, 1, 1, 1, 1, 1, 1, 1, 1, 1, 1, 1, 1, 1, 1, 1, 1, 1, 1, 1, 1, 1, 1, 1, 1, 1, 1, 1, 1, 1, 1, 1, 1, 1, 1, 1, 1, 1, 1, 1, 1, 1, 1, 1, 1, 1, 1, 1, 1, 1, 1, 1, 1, 1, 1, 1, 1, 1, 1, 1, 1, 1, 1, 1, 1, 1, 1, 1, 1, 1, 1, 1, 1, 1, 1, 1, 1, 1, 1, 1, 1, 1, 1, 1, 1, 1, 1, 1, 1, 1, 1, 1, 1, 1, 1, 1, 1, 1, 1, 1, 1, 1, 1, 1, 1, 1, 1, 1, 1, 1, 1, 1, 1, 1, 1, 1, 1, 1, 1, 1, 1, 1, 1, 1, 1, 1, 1, 1, 1, 1, 1, 1, 1, 1, 1, 1, 1, 1, 1, 1, 1, 1, 1, 1, 1, 1, 1, 1, 1, 1, 1, 1, 1, 1, 1, 1, 1, 1, 1, 1, 1, 1, 1, 1, 1, 1, 1, 1, 1, 1, 1, 1, 1, 1, 1, 1, 1, 1, 1, 1, 1, 1, 1, 1, 1, 1, 1, 1, 1, 1, 1, 0, 0, 0, 0, 0, 0, 0, 0, 0, 0, 0, 0])
_uv = me_cube_001.uv_layers.new(name='UVMap')
_uv.uv.foreach_set('vector', [0.9086, 0.1807, 0.9086, 0.154, 0.9323, 0.1631, 0.5441, 0.9879, 0.5207, 0.9961, 0.5207, 0.9187, 0.08159, 0.9886, 0.05254, 0.9833, 0.08159, 0.9317, 0.9812, 0.854, 0.9556, 0.8483, 0.9812, 0.7764, 0.1043, 0.9563, 0.08159, 0.9563, 0.0976, 0.9317, 0.8911, 0.6999, 0.8746, 0.6914, 0.8911, 0.6238, 0.2349, 0.998, 0.2054, 0.998, 0.2243, 0.9431, 0.9619, 0.6984, 0.9336, 0.6897, 0.9619, 0.6294, 0.734, 0.985, 0.7146, 0.9739, 0.7426, 0.9644, 0.7426, 0.9644, 0.7146, 0.9739, 0.7146, 0.9212, 0.5793, 0.9977, 0.5498, 0.9977, 0.5684, 0.9431, 0.7146, 0.9836, 0.6859, 0.9765, 0.7146, 0.9212, 0.2919, 0.9826, 0.2626, 0.9826, 0.2853, 0.9236, 0.8641, 0.9887, 0.8369, 0.9877, 0.8641, 0.9163, 0.9539, 0.1971, 0.9337, 0.1791, 0.9539, 0.1682, 0.7942, 0.9969, 0.7706, 0.9969, 0.782, 0.9212, 0.8872, 0.1835, 0.8872, 0.154, 0.9086, 0.1675, 0.4511, 0.9884, 0.4744, 0.9189, 0.4744, 0.9964, 0.9889, 0.9393, 0.961, 0.9893, 0.961, 0.9297, 0.961, 0.9297, 0.9775, 0.854, 0.9872, 0.9297, 0.2585, 1.0, 0.2349, 0.9904, 0.2613, 0.9775, 0.2349, 0.9904, 0.2349, 0.9431, 0.2613, 0.9775, 6.596e-08, 0.9871, 0.01042, 0.9318, 0.02954, 0.9871, 0.8641, 0.9823, 0.8846, 0.9163, 0.8937, 0.9823, 0.7512, 0.985, 0.7426, 0.9644, 0.7706, 0.9739, 0.7426, 0.9644, 0.7706, 0.9212, 0.7706, 0.9739, 0.1509, 0.9921, 0.1509, 0.9362, 0.1799, 0.9865, 0.6563, 0.9819, 0.6716, 0.9212, 0.6859, 0.9819, 0.3716, 0.9858, 0.3782, 0.9267, 0.4008, 0.9858, 0.9626, 0.3738, 0.9883, 0.3059, 0.9883, 0.3825, 0.2919, 0.9524, 0.2919, 0.9236, 0.3121, 0.9345, 0.7942, 0.9969, 0.8063, 0.9212, 0.8177, 0.9969, 0.04752, 0.04312, 0.1032, 0.04707, 0.09882, 0.09758, 0.04638, 0.09386, 0.001652, 0.09236, 0.04638, 0.09386, 0.05063, 0.1977, 0.01715, 0.197, 0.7747, 0.04851, 0.822, 0.04688, 0.816, 0.09667, 0.7714, 0.09821, 0.2054, 0.04155, 0.2515, 0.04303, 0.2506, 0.09378, 0.2072, 0.09238, 0.4106, 0.05909, 0.4587, 0.05253, 0.4661, 0.1027, 0.4209, 0.1089, 0.2515, 0.04303, 0.3066, 0.04689, 0.3025, 0.0974, 0.2506, 0.09378, 0.4587, 0.05253, 0.5146, 0.0469, 0.5187, 0.09742, 0.4661, 0.1027, 0.3066, 0.04689, 0.3625, 0.05252, 0.3551, 0.1027, 0.3025, 0.0974, 0.5146, 0.0469, 0.5698, 0.04305, 0.5707, 0.09379, 0.5187, 0.09742, 0.3625, 0.05252, 0.4106, 0.05908, 0.4004, 0.1089, 0.3551, 0.1027, 0.5698, 0.04305, 0.6159, 0.04156, 0.6141, 0.09239, 0.5707, 0.09379, 0.6159, 0.04688, 0.6631, 0.04851, 0.6664, 0.09821, 0.622, 0.09667, 4.535e-08, 0.04153, 0.04752, 0.04312, 0.04638, 0.09386, 0.001652, 0.09236, 0.6631, 0.04851, 0.7189, 0.04908, 0.7189, 0.09875, 0.6664, 0.09821, 0.9337, 0.3603, 0.934, 0.3309, 0.9617, 0.3309, 0.9614, 0.3603, 0.7189, 0.04908, 0.7747, 0.04851, 0.7714, 0.09821, 0.7189, 0.09875, 0.8369, 0.7887, 0.8369, 0.8327, 0.8026, 0.8257, 0.8026, 0.7956, 0.1587, 0.05279, 0.2054, 0.05941, 0.1949, 0.1092, 0.151, 0.103, 0.5266, 0.202, 0.5739, 0.1986, 0.5611, 0.3053, 0.5137, 0.3057, 0.6664, 0.09821, 0.7189, 0.09875, 0.7189, 0.2005, 0.6797, 0.2, 0.09882, 0.09758, 0.151, 0.103, 0.1288, 0.2045, 0.08984, 0.2004, 0.04638, 0.09386, 0.09882, 0.09758, 0.08984, 0.2004, 0.05063, 0.1977, 0.7189, 0.09875, 0.7714, 0.09821, 0.7582, 0.2, 0.7189, 0.2005, 0.151, 0.103, 0.1949, 0.1092, 0.1616, 0.2096, 0.1288, 0.2045, 0.7714, 0.09821, 0.816, 0.09667, 0.7915, 0.1986, 0.7582, 0.2, 0.2072, 0.09238, 0.2506, 0.09378, 0.2474, 0.1986, 0.2078, 0.1969, 0.4209, 0.1089, 0.4661, 0.1027, 0.4789, 0.2067, 0.4379, 0.2119, 0.2506, 0.09378, 0.3025, 0.0974, 0.2946, 0.202, 0.2474, 0.1986, 0.4661, 0.1027, 0.5187, 0.09742, 0.5266, 0.202, 0.4789, 0.2067, 0.3025, 0.0974, 0.3551, 0.1027, 0.3423, 0.2067, 0.2946, 0.202, 0.5187, 0.09742, 0.5707, 0.09379, 0.5739, 0.1986, 0.5266, 0.202, 0.3551, 0.1027, 0.4004, 0.1089, 0.3833, 0.2119, 0.3423, 0.2067, 0.5707, 0.09379, 0.6141, 0.09239, 0.6134, 0.1969, 0.5739, 0.1986, 0.622, 0.09667, 0.6664, 0.09821, 0.6797, 0.2, 0.6465, 0.1986, 0.2205, 0.3061, 0.2602, 0.3053, 0.2765, 0.4065, 0.2384, 0.4049, 0.3423, 0.2067, 0.3833, 0.2119, 0.3966, 0.3101, 0.3555, 0.3074, 0.5739, 0.1986, 0.6134, 0.1969, 0.6008, 0.3061, 0.5611, 0.3053, 0.6465, 0.1986, 0.6797, 0.2, 0.6797, 0.2963, 0.6465, 0.2966, 0.01715, 0.197, 0.05063, 0.1977, 0.04091, 0.3085, 0.00757, 0.3061, 0.6797, 0.2, 0.7189, 0.2005, 0.7189, 0.2962, 0.6797, 0.2963, 0.08984, 0.2004, 0.1288, 0.2045, 0.1191, 0.3153, 0.08006, 0.3117, 0.05063, 0.1977, 0.08984, 0.2004, 0.08006, 0.3117, 0.04091, 0.3085, 0.7189, 0.2005, 0.7582, 0.2, 0.7582, 0.2963, 0.7189, 0.2962, 0.1288, 0.2045, 0.1616, 0.2096, 0.152, 0.3186, 0.1191, 0.3153, 0.7582, 0.2, 0.7915, 0.1986, 0.7915, 0.2966, 0.7582, 0.2963, 0.2078, 0.1969, 0.2474, 0.1986, 0.2602, 0.3053, 0.2205, 0.3061, 0.4379, 0.2119, 0.4789, 0.2067, 0.4657, 0.3074, 0.4246, 0.3101, 0.2474, 0.1986, 0.2946, 0.202, 0.3076, 0.3057, 0.2602, 0.3053, 0.4789, 0.2067, 0.5266, 0.202, 0.5137, 0.3057, 0.4657, 0.3074, 0.2946, 0.202, 0.3423, 0.2067, 0.3555, 0.3074, 0.3076, 0.3057, 0.6812, 0.4069, 0.7189, 0.4073, 0.7189, 0.4676, 0.6863, 0.4686, 0.4246, 0.3101, 0.4657, 0.3074, 0.4535, 0.4143, 0.4141, 0.4193, 0.2602, 0.3053, 0.3076, 0.3057, 0.3219, 0.4098, 0.2765, 0.4065, 0.4657, 0.3074, 0.5137, 0.3057, 0.4994, 0.4098, 0.4535, 0.4143, 0.3076, 0.3057, 0.3555, 0.3074, 0.3678, 0.4143, 0.3219, 0.4098, 0.5137, 0.3057, 0.5611, 0.3053, 0.5448, 0.4065, 0.4994, 0.4098, 0.3555, 0.3074, 0.3966, 0.3101, 0.4071, 0.4193, 0.3678, 0.4143, 0.5611, 0.3053, 0.6008, 0.3061, 0.5828, 0.4049, 0.5448, 0.4065, 0.6465, 0.2966, 0.6797, 0.2963, 0.6812, 0.4069, 0.6493, 0.4055, 0.00757, 0.3061, 0.04091, 0.3085, 0.03387, 0.4054, 0.001685, 0.4047, 0.6797, 0.2963, 0.7189, 0.2962, 0.7189, 0.4073, 0.6812, 0.4069, 0.08006, 0.3117, 0.1191, 0.3153, 0.109, 0.412, 0.07156, 0.408, 0.04091, 0.3085, 0.08006, 0.3117, 0.07156, 0.408, 0.03387, 0.4054, 0.7189, 0.2962, 0.7582, 0.2963, 0.7566, 0.4069, 0.7189, 0.4073, 0.1191, 0.3153, 0.152, 0.3186, 0.1405, 0.4168, 0.109, 0.412, 0.7582, 0.2963, 0.7915, 0.2966, 0.7886, 0.4055, 0.7566, 0.4069, 0.4809, 0.4919, 0.5152, 0.4967, 0.494, 0.588, 0.4651, 0.5822, 0.07156, 0.408, 0.109, 0.412, 0.0949, 0.5119, 0.06239, 0.51, 0.03387, 0.4054, 0.07156, 0.408, 0.06239, 0.51, 0.02994, 0.5063, 0.7189, 0.4073, 0.7566, 0.4069, 0.7515, 0.4686, 0.7189, 0.4676, 0.109, 0.412, 0.1405, 0.4168, 0.1225, 0.5118, 0.0949, 0.5119, 0.7566, 0.4069, 0.7886, 0.4055, 0.7792, 0.4717, 0.7515, 0.4686, 0.2384, 0.4049, 0.2765, 0.4065, 0.3061, 0.4967, 0.2774, 0.5018, 0.4141, 0.4193, 0.4535, 0.4143, 0.4461, 0.4882, 0.4163, 0.486, 0.2765, 0.4065, 0.3219, 0.4098, 0.3404, 0.4919, 0.3061, 0.4967, 0.4535, 0.4143, 0.4994, 0.4098, 0.4809, 0.4919, 0.4461, 0.4882, 0.3219, 0.4098, 0.3678, 0.4143, 0.3751, 0.4882, 0.3404, 0.4919, 0.4994, 0.4098, 0.5448, 0.4065, 0.5152, 0.4967, 0.4809, 0.4919, 0.3678, 0.4143, 0.4071, 0.4193, 0.405, 0.486, 0.3751, 0.4882, 0.5448, 0.4065, 0.5828, 0.4049, 0.5439, 0.5018, 0.5152, 0.4967, 0.6493, 0.4055, 0.6812, 0.4069, 0.6863, 0.4686, 0.6587, 0.4717, 0.001685, 0.4047, 0.03387, 0.4054, 0.02994, 0.5063, 0.002506, 0.5014, 0.3032, 0.5938, 0.3273, 0.588, 0.3684, 0.6883, 0.3621, 0.6898, 0.3751, 0.4882, 0.405, 0.486, 0.4106, 0.5743, 0.3854, 0.5774, 0.5152, 0.4967, 0.5439, 0.5018, 0.5181, 0.5938, 0.494, 0.588, 0.6587, 0.4717, 0.6863, 0.4686, 0.6894, 0.556, 0.6643, 0.5595, 0.002506, 0.5014, 0.02994, 0.5063, 0.02479, 0.5985, -1.394e-08, 0.5932, 0.6863, 0.4686, 0.7189, 0.4676, 0.7189, 0.5547, 0.6894, 0.556, 0.06239, 0.51, 0.0949, 0.5119, 0.08368, 0.6036, 0.05418, 0.6021, 0.02994, 0.5063, 0.06239, 0.51, 0.05418, 0.6021, 0.02479, 0.5985, 0.7189, 0.4676, 0.7515, 0.4686, 0.7485, 0.556, 0.7189, 0.5547, 0.0949, 0.5119, 0.1225, 0.5118, 0.1088, 0.6027, 0.08368, 0.6036, 0.7515, 0.4686, 0.7792, 0.4717, 0.7735, 0.5595, 0.7485, 0.556, 0.2774, 0.5018, 0.3061, 0.4967, 0.3273, 0.588, 0.3032, 0.5938, 0.4163, 0.486, 0.4461, 0.4882, 0.4358, 0.5774, 0.4106, 0.5743, 0.3061, 0.4967, 0.3404, 0.4919, 0.3562, 0.5822, 0.3273, 0.588, 0.4461, 0.4882, 0.4809, 0.4919, 0.4651, 0.5822, 0.4358, 0.5774, 0.3404, 0.4919, 0.3751, 0.4882, 0.3854, 0.5774, 0.3562, 0.5822, 0.7112, 0.6668, 0.7189, 0.6665, 0.719, 0.6999, 0.7173, 0.6999, 0.4106, 0.5743, 0.4358, 0.5774, 0.4375, 0.6855, 0.4309, 0.6847, 0.3273, 0.588, 0.3562, 0.5822, 0.376, 0.6868, 0.3684, 0.6883, 0.4358, 0.5774, 0.4651, 0.5822, 0.4452, 0.6868, 0.4375, 0.6855, 0.3562, 0.5822, 0.3854, 0.5774, 0.3837, 0.6855, 0.376, 0.6868, 0.4651, 0.5822, 0.494, 0.588, 0.4528, 0.6883, 0.4452, 0.6868, 0.3854, 0.5774, 0.4106, 0.5743, 0.3904, 0.6847, 0.3837, 0.6855, 0.494, 0.588, 0.5181, 0.5938, 0.4592, 0.6898, 0.4528, 0.6883, 0.6643, 0.5595, 0.6894, 0.556, 0.7112, 0.6668, 0.7046, 0.6678, 0.1051, 0.8697, 0.135, 0.8697, 0.113, 0.9441, 0.1052, 0.9441, 0.6894, 0.556, 0.7189, 0.5547, 0.7189, 0.6665, 0.7112, 0.6668, 0.05418, 0.6021, 0.08368, 0.6036, 0.0537, 0.6919, 0.04594, 0.6915, 0.02479, 0.5985, 0.05418, 0.6021, 0.04594, 0.6915, 0.0382, 0.6906, 0.7189, 0.5547, 0.7485, 0.556, 0.7267, 0.6668, 0.7189, 0.6665, 0.3175, 0.8745, 0.3473, 0.8747, 0.3473, 0.9487, 0.3395, 0.9486, 0.7485, 0.556, 0.7735, 0.5595, 0.7333, 0.6678, 0.7267, 0.6668, 0.8227, 0.6878, 0.8239, 0.6866, 0.8254, 0.6859, 0.8271, 0.6859, 0.8286, 0.6866, 0.8298, 0.6878, 0.8304, 0.6893, 0.8304, 0.6911, 0.8298, 0.6926, 0.8286, 0.6939, 0.8271, 0.6945, 0.8254, 0.6945, 0.8239, 0.6939, 0.8227, 0.6927, 0.822, 0.6911, 0.822, 0.6894, 0.04594, 0.6915, 0.0537, 0.6919, 0.04512, 0.7187, 0.04345, 0.7186, 0.0382, 0.6906, 0.04594, 0.6915, 0.04345, 0.7186, 0.04178, 0.7184, 0.7189, 0.6665, 0.7267, 0.6668, 0.7206, 0.6999, 0.719, 0.6999, 0.0537, 0.6919, 0.06032, 0.6917, 0.04655, 0.7187, 0.04512, 0.7187, 0.7267, 0.6668, 0.7333, 0.6678, 0.7221, 0.7001, 0.7206, 0.6999, 0.3621, 0.6898, 0.3684, 0.6883, 0.3803, 0.7185, 0.379, 0.7188, 0.4309, 0.6847, 0.4375, 0.6855, 0.4376, 0.7179, 0.4362, 0.7177, 0.3684, 0.6883, 0.376, 0.6868, 0.382, 0.7182, 0.3803, 0.7185, 0.4375, 0.6855, 0.4452, 0.6868, 0.4393, 0.7182, 0.4376, 0.7179, 0.376, 0.6868, 0.3837, 0.6855, 0.3836, 0.7179, 0.382, 0.7182, 0.4452, 0.6868, 0.4528, 0.6883, 0.4409, 0.7185, 0.4393, 0.7182, 0.3837, 0.6855, 0.3904, 0.6847, 0.3851, 0.7177, 0.3836, 0.7179, 0.4528, 0.6883, 0.4592, 0.6898, 0.4423, 0.7188, 0.4409, 0.7185, 0.7046, 0.6678, 0.7112, 0.6668, 0.7173, 0.6999, 0.7159, 0.7001, 0.03168, 0.6892, 0.0382, 0.6906, 0.04178, 0.7184, 0.04037, 0.7181, 0.1587, 0.05279, 0.1032, 0.04707, 0.1067, 0.00429, 0.1496, 0.008712, 0.2054, 0.05941, 0.1587, 0.05279, 0.1496, 0.008712, 0.1857, 0.01382, 0.2515, 0.04303, 0.2054, 0.04155, 0.2334, 1.405e-08, 0.269, 0.001148, 0.3066, 0.04689, 0.2515, 0.04303, 0.269, 0.001148, 0.3117, 0.004127, 0.3625, 0.05252, 0.3066, 0.04689, 0.3117, 0.004127, 0.3549, 0.008482, 0.4106, 0.05908, 0.3625, 0.05252, 0.3549, 0.008482, 0.3921, 0.01355, 0.6631, 0.04851, 0.6159, 0.04688, 0.6393, -1.816e-08, 0.6758, 0.001263, 0.7189, 0.04908, 0.6631, 0.04851, 0.6758, 0.001263, 0.7189, 0.001707, 0.7747, 0.04851, 0.7189, 0.04908, 0.7189, 0.001707, 0.7621, 0.001263, 0.822, 0.04688, 0.7747, 0.04851, 0.7621, 0.001263, 0.7987, -3.257e-08, 0.4587, 0.05253, 0.4106, 0.05909, 0.4291, 0.01355, 0.4663, 0.008488, 0.5146, 0.0469, 0.4587, 0.05253, 0.4663, 0.008488, 0.5095, 0.004134, 0.5698, 0.04305, 0.5146, 0.0469, 0.5095, 0.004134, 0.5522, 0.001153, 0.6159, 0.04156, 0.5698, 0.04305, 0.5522, 0.001153, 0.5878, 9.947e-09, 0.04752, 0.04312, 4.535e-08, 0.04153, 0.02692, 1.205e-09, 0.06366, 0.001231, 0.1032, 0.04707, 0.04752, 0.04312, 0.06366, 0.001231, 0.1067, 0.00429, 0.1032, 0.04707, 0.1587, 0.05279, 0.151, 0.103, 0.09882, 0.09758, 0.8201, 0.7481, 0.8369, 0.7887, 0.8026, 0.7956, 0.7912, 0.7679, 0.6327, 0.7481, 0.6638, 0.717, 0.6844, 0.7467, 0.6632, 0.7679, 0.7044, 0.9212, 0.6638, 0.9044, 0.6844, 0.8747, 0.7122, 0.8861, 0.7044, 0.7001, 0.7484, 0.7001, 0.7422, 0.7352, 0.7122, 0.7352, 0.6327, 0.8733, 0.6159, 0.8327, 0.6517, 0.8257, 0.6632, 0.8534, 0.8201, 0.8733, 0.789, 0.9044, 0.7699, 0.8747, 0.7912, 0.8534, 0.789, 0.717, 0.8201, 0.7481, 0.7912, 0.7679, 0.7699, 0.7467, 0.6159, 0.7887, 0.6327, 0.7481, 0.6632, 0.7679, 0.6517, 0.7956, 0.7484, 0.9212, 0.7044, 0.9212, 0.7122, 0.8861, 0.7422, 0.8861, 0.6638, 0.717, 0.7044, 0.7001, 0.7122, 0.7352, 0.6844, 0.7467, 0.6638, 0.9044, 0.6327, 0.8733, 0.6632, 0.8534, 0.6844, 0.8747, 0.8369, 0.8327, 0.8201, 0.8733, 0.7912, 0.8534, 0.8026, 0.8257, 0.7484, 0.7001, 0.789, 0.717, 0.7699, 0.7467, 0.7422, 0.7352, 0.6159, 0.8327, 0.6159, 0.7887, 0.6517, 0.7956, 0.6517, 0.8257, 0.789, 0.9044, 0.7484, 0.9212, 0.7422, 0.8861, 0.7699, 0.8747, 0.1394, 0.7514, 0.1509, 0.7792, 0.1509, 0.8092, 0.1394, 0.837, 0.1182, 0.8582, 0.09048, 0.8697, 0.06045, 0.8697, 0.03272, 0.8582, 0.01149, 0.837, 1.67e-08, 0.8092, 1.694e-08, 0.7792, 0.01149, 0.7514, 0.03272, 0.7302, 0.06045, 0.7187, 0.09048, 0.7187, 0.1182, 0.7302, 0.934, 0.3309, 0.9349, 0.3059, 0.9626, 0.3059, 0.9617, 0.3309, 0.9039, 0.9085, 0.9034, 0.879, 0.9311, 0.879, 0.9316, 0.9085, 0.934, 0.3898, 0.9337, 0.3603, 0.9614, 0.3603, 0.9617, 0.3898, 0.9597, 0.8796, 0.9592, 0.9093, 0.9316, 0.9092, 0.932, 0.8796, 0.9592, 0.9093, 0.9597, 0.9385, 0.932, 0.9384, 0.9316, 0.9092, 0.9597, 0.9385, 0.961, 0.9628, 0.9333, 0.9627, 0.932, 0.9384, 0.9337, 0.3059, 0.935, 0.2816, 0.9627, 0.2815, 0.9614, 0.3058, 0.961, 0.854, 0.9597, 0.8796, 0.932, 0.8796, 0.9333, 0.854, 0.9034, 0.938, 0.9039, 0.9085, 0.9316, 0.9085, 0.9311, 0.9379, 0.9034, 0.879, 0.9021, 0.854, 0.9298, 0.854, 0.9311, 0.879, 0.9354, 0.2524, 0.935, 0.2227, 0.9627, 0.2226, 0.9631, 0.2523, 0.935, 0.2816, 0.9354, 0.2524, 0.9631, 0.2523, 0.9627, 0.2815, 0.9021, 0.9628, 0.9034, 0.938, 0.9311, 0.9379, 0.9298, 0.9628, 0.935, 0.2227, 0.9337, 0.1971, 0.9614, 0.1971, 0.9627, 0.2226, 0.9349, 0.4148, 0.934, 0.3898, 0.9617, 0.3898, 0.9626, 0.4148, 0.5185, 0.8177, 0.4845, 0.7191, 0.4954, 0.7188, 0.5288, 0.8212, 0.9883, 0.3838, 0.9883, 0.3059, 0.9992, 0.3064, 0.9992, 0.3843, 0.3523, 0.9709, 0.3479, 0.9674, 0.3473, 0.958, 0.3513, 0.9544, 0.3622, 0.9542, 0.3665, 0.9577, 0.3671, 0.9671, 0.3632, 0.9707, 0.3671, 0.8745, 0.3622, 0.9542, 0.3513, 0.9544, 0.3562, 0.8746, 0.842, 0.3215, 0.8773, 0.2197, 0.8883, 0.2202, 0.8524, 0.3181, 0.5288, 0.8212, 0.4954, 0.7188, 0.4995, 0.7188, 0.5327, 0.8227, 0.8773, 0.2197, 0.842, 0.3215, 0.838, 0.3226, 0.8732, 0.2194, 0.8924, 0.2203, 0.8563, 0.3168, 0.8524, 0.3181, 0.8883, 0.2202, 0.4845, 0.7191, 0.5185, 0.8177, 0.5145, 0.8165, 0.4803, 0.7194, 0.9678, 0.6475, 0.9787, 0.6478, 0.9787, 0.6715, 0.9678, 0.6712, 0.9737, 0.5136, 0.9781, 0.5122, 0.9788, 0.5459, 0.9743, 0.5457, 0.9729, 0.4857, 0.9774, 0.485, 0.9781, 0.5122, 0.9737, 0.5136, 0.8524, 0.3181, 0.8563, 0.3168, 0.862, 0.3451, 0.8579, 0.3457, 0.5185, 0.8177, 0.5288, 0.8212, 0.5232, 0.8465, 0.5124, 0.8451, 0.842, 0.3215, 0.8524, 0.3181, 0.8579, 0.3457, 0.8471, 0.3469, 0.838, 0.3226, 0.842, 0.3215, 0.8471, 0.3469, 0.8429, 0.3472, 0.9633, 0.6484, 0.9678, 0.6475, 0.9678, 0.6712, 0.9634, 0.6728, 0.962, 0.4858, 0.9729, 0.4857, 0.9737, 0.5136, 0.9628, 0.5137, 0.5014, 0.8774, 0.5108, 0.883, 0.4897, 0.9187, 0.4803, 0.9131, 0.8429, 0.3472, 0.8471, 0.3469, 0.8588, 0.3835, 0.8552, 0.3855, 0.9628, 0.5137, 0.9737, 0.5136, 0.9743, 0.5457, 0.9635, 0.5458, 0.9678, 0.6712, 0.9787, 0.6715, 0.9784, 0.7107, 0.9675, 0.7104, 0.8579, 0.3457, 0.862, 0.3451, 0.8719, 0.376, 0.8683, 0.3781, 0.9634, 0.6728, 0.9678, 0.6712, 0.9675, 0.7104, 0.9631, 0.7103, 0.5124, 0.8451, 0.5232, 0.8465, 0.5108, 0.883, 0.5014, 0.8774, 0.8471, 0.3469, 0.8579, 0.3457, 0.8683, 0.3781, 0.8588, 0.3835, 0.03591, 0.9109, 0.03591, 0.9001, 0.05254, 0.8908, 0.05254, 0.9205, 0.8588, 0.3835, 0.8683, 0.3781, 0.8888, 0.4143, 0.8793, 0.4196, 0.9743, 0.5457, 0.9788, 0.5459, 0.9789, 0.5874, 0.9745, 0.5871, 0.8552, 0.3855, 0.8588, 0.3835, 0.8793, 0.4196, 0.8756, 0.4216, 0.9635, 0.5458, 0.9743, 0.5457, 0.9745, 0.5871, 0.9636, 0.5872, 0.9675, 0.7104, 0.9784, 0.7107, 0.9774, 0.7522, 0.9665, 0.7519, 0.8683, 0.3781, 0.8719, 0.376, 0.8924, 0.4121, 0.8888, 0.4143, 0.9631, 0.7103, 0.9675, 0.7104, 0.9665, 0.7519, 0.962, 0.7519, 0.9787, 0.6478, 0.9678, 0.6475, 0.962, 0.5874, 0.9774, 0.485, 0.9729, 0.4857, 0.9789, 0.4216, 0.8563, 0.3168, 0.8524, 0.3181, 0.822, 0.2618, 0.5288, 0.8212, 0.5185, 0.8177, 0.5498, 0.7625, 0.8524, 0.3181, 0.842, 0.3215, 0.822, 0.2618, 0.842, 0.3215, 0.838, 0.3226, 0.822, 0.2618, 0.9678, 0.6475, 0.9633, 0.6484, 0.962, 0.5874, 0.9729, 0.4857, 0.962, 0.4858, 0.9789, 0.4216, 0.4064, 0.7905, 0.4064, 0.8203, 0.4, 0.8203, 0.4, 0.7905, 0.02084, 0.8959, 0.01669, 0.9, 1.273e-08, 0.8907, 0.02052, 0.8697, 0.03175, 0.9151, 0.03591, 0.9109, 0.05254, 0.9205, 0.04119, 0.9318, 0.02084, 0.9151, 0.03175, 0.9151, 0.04119, 0.9318, 0.01135, 0.9317, 0.03175, 0.8959, 0.02084, 0.8959, 0.02052, 0.8697, 0.03203, 0.8697, 0.01669, 0.9109, 0.02084, 0.9151, 0.01135, 0.9317, 1.268e-08, 0.9204, 0.03591, 0.9001, 0.03175, 0.8959, 0.03203, 0.8697, 0.05254, 0.8908, 0.01669, 0.9, 0.01669, 0.9109, 1.268e-08, 0.9204, 1.273e-08, 0.8907, 0.05254, 0.8906, 0.07323, 0.8697, 0.08464, 0.8698, 0.1051, 0.8905, 0.1051, 0.9203, 0.09373, 0.9317, 0.06389, 0.9317, 0.05254, 0.9204, 0.4067, 0.7907, 0.4067, 0.7792, 0.4091, 0.7792, 0.4092, 0.7906, 0.4067, 0.7792, 0.4064, 0.7905, 0.4, 0.7905, 0.4003, 0.7792, 0.4064, 0.8615, 0.4032, 0.8839, 0.4006, 0.884, 0.4, 0.8615, 0.607, 0.862, 0.607, 0.8323, 0.6134, 0.8322, 0.6134, 0.862, 0.4064, 0.8317, 0.4064, 0.8615, 0.4, 0.8615, 0.4, 0.8317, 0.6094, 0.8844, 0.607, 0.862, 0.6134, 0.862, 0.6119, 0.8844, 0.4064, 0.8203, 0.4067, 0.8317, 0.4003, 0.8317, 0.4, 0.8203, 0.8621, 0.5201, 0.8262, 0.4222, 0.8372, 0.4217, 0.8725, 0.5235, 0.9825, 0.2754, 0.9825, 0.1971, 0.9934, 0.1978, 0.9934, 0.2761, 0.9676, 0.2935, 0.9633, 0.2899, 0.9631, 0.2806, 0.9672, 0.2771, 0.9781, 0.2772, 0.9823, 0.2807, 0.9825, 0.2901, 0.9785, 0.2936, 0.9825, 0.1971, 0.9781, 0.2772, 0.9672, 0.2771, 0.9716, 0.1971, 0.4318, 0.8215, 0.4653, 0.7191, 0.4762, 0.7194, 0.4421, 0.818, 0.8725, 0.5235, 0.8372, 0.4217, 0.8412, 0.4216, 0.8764, 0.5248, 0.4653, 0.7191, 0.4318, 0.8215, 0.4278, 0.8226, 0.4611, 0.7188, 0.4803, 0.7194, 0.446, 0.8165, 0.4421, 0.818, 0.4762, 0.7194, 0.8262, 0.4222, 0.8621, 0.5201, 0.8581, 0.519, 0.822, 0.4225, 0.9443, 0.06128, 0.9552, 0.06156, 0.9541, 0.08579, 0.9432, 0.08551, 0.8524, 0.5473, 0.8566, 0.5477, 0.8462, 0.5801, 0.8425, 0.5782, 0.8581, 0.519, 0.8621, 0.5201, 0.8566, 0.5477, 0.8524, 0.5473, 0.9596, 0.0643, 0.9641, 0.06504, 0.9646, 0.09232, 0.9601, 0.0908, 0.8621, 0.5201, 0.8725, 0.5235, 0.8674, 0.5489, 0.8566, 0.5477, 0.4318, 0.8215, 0.4421, 0.818, 0.4482, 0.8454, 0.4373, 0.8468, 0.9552, 0.06156, 0.9596, 0.06229, 0.9585, 0.08732, 0.9541, 0.08579, 0.8725, 0.5235, 0.8764, 0.5248, 0.8715, 0.5494, 0.8674, 0.5489, 0.9641, 0.06504, 0.975, 0.06456, 0.9755, 0.09185, 0.9646, 0.09232, 0.8462, 0.5801, 0.8557, 0.5855, 0.8352, 0.6216, 0.8257, 0.6163, 0.9541, 0.08579, 0.9585, 0.08732, 0.9571, 0.1254, 0.9526, 0.1255, 0.9646, 0.09232, 0.9755, 0.09185, 0.9763, 0.1234, 0.9654, 0.1239, 0.9432, 0.08551, 0.9541, 0.08579, 0.9526, 0.1255, 0.9417, 0.1252, 0.9601, 0.0908, 0.9646, 0.09232, 0.9654, 0.1239, 0.9609, 0.124, 0.8674, 0.5489, 0.8715, 0.5494, 0.8592, 0.5877, 0.8557, 0.5855, 0.8566, 0.5477, 0.8674, 0.5489, 0.8557, 0.5855, 0.8462, 0.5801, 0.4373, 0.8468, 0.4482, 0.8454, 0.4591, 0.8776, 0.4497, 0.8832, 0.8579, 0.6651, 0.8579, 0.6542, 0.8746, 0.6448, 0.8746, 0.6746, 0.4497, 0.8832, 0.4591, 0.8776, 0.4803, 0.9133, 0.4709, 0.9189, 0.8425, 0.5782, 0.8462, 0.5801, 0.8257, 0.6163, 0.822, 0.6143, 0.9526, 0.1255, 0.9571, 0.1254, 0.9562, 0.1668, 0.9517, 0.167, 0.9654, 0.1239, 0.9763, 0.1234, 0.978, 0.1649, 0.9672, 0.1654, 0.9417, 0.1252, 0.9526, 0.1255, 0.9517, 0.167, 0.9408, 0.1667, 0.9609, 0.124, 0.9654, 0.1239, 0.9672, 0.1654, 0.9627, 0.1655, 0.8557, 0.5855, 0.8592, 0.5877, 0.8388, 0.6238, 0.8352, 0.6216, 0.9552, 0.06156, 0.9443, 0.06128, 0.9408, 7.431e-09, 0.8621, 0.5201, 0.8581, 0.519, 0.8923, 0.4643, 0.9641, 0.06504, 0.9596, 0.0643, 0.978, 4.767e-09, 0.8725, 0.5235, 0.8621, 0.5201, 0.8923, 0.4643, 0.4421, 0.818, 0.4318, 0.8215, 0.4106, 0.762, 0.9596, 0.06229, 0.9552, 0.06156, 0.9408, 7.431e-09, 0.8764, 0.5248, 0.8725, 0.5235, 0.8923, 0.4643, 0.975, 0.06456, 0.9641, 0.06504, 0.978, 4.767e-09, 0.6134, 0.9264, 0.6134, 0.9562, 0.607, 0.9562, 0.607, 0.9264, 0.8429, 0.65, 0.8387, 0.6541, 0.822, 0.6447, 0.8425, 0.6238, 0.8538, 0.6692, 0.8579, 0.6651, 0.8746, 0.6746, 0.8632, 0.6859, 0.8429, 0.6692, 0.8538, 0.6692, 0.8632, 0.6859, 0.8334, 0.6859, 0.8538, 0.65, 0.8429, 0.65, 0.8425, 0.6238, 0.8541, 0.6238, 0.8387, 0.665, 0.8429, 0.6692, 0.8334, 0.6859, 0.822, 0.6745, 0.8579, 0.6542, 0.8538, 0.65, 0.8541, 0.6238, 0.8746, 0.6448, 0.8387, 0.6541, 0.8387, 0.665, 0.822, 0.6745, 0.822, 0.6447, 0.1509, 0.8951, 0.1716, 0.8743, 0.183, 0.8744, 0.2035, 0.8951, 0.2035, 0.9248, 0.1921, 0.9361, 0.1623, 0.9362, 0.1509, 0.9249, 0.6085, 0.8116, 0.6085, 0.8001, 0.6109, 0.8001, 0.611, 0.8115, 0.4064, 0.9138, 0.4068, 0.926, 0.4004, 0.9259, 0.4, 0.9137, 0.607, 0.8322, 0.6085, 0.8116, 0.611, 0.8115, 0.6134, 0.8322, 0.4068, 0.884, 0.4064, 0.9138, 0.4, 0.9137, 0.4004, 0.884, 0.6072, 0.9142, 0.607, 0.8844, 0.6134, 0.8844, 0.6136, 0.9142, 0.6085, 0.8001, 0.607, 0.7797, 0.6134, 0.7797, 0.6109, 0.8001, 0.607, 0.9264, 0.6072, 0.9142, 0.6136, 0.9142, 0.6134, 0.9264, 0.9315, 0.7763, 0.9053, 0.7004, 0.9137, 0.7001, 0.9395, 0.779, 0.4, 0.7788, 0.4, 0.7188, 0.4083, 0.7192, 0.4083, 0.7792, 0.1388, 0.9439, 0.1354, 0.9412, 0.135, 0.934, 0.138, 0.9312, 0.1464, 0.9311, 0.1497, 0.9338, 0.1502, 0.941, 0.1472, 0.9438, 0.1502, 0.8697, 0.1464, 0.9311, 0.138, 0.9312, 0.1418, 0.8698, 0.1663, 0.7973, 0.1935, 0.7189, 0.2019, 0.7193, 0.1743, 0.7947, 0.9395, 0.779, 0.9137, 0.7001, 0.9169, 0.7002, 0.9424, 0.7801, 0.1935, 0.7189, 0.1663, 0.7973, 0.1632, 0.7982, 0.1903, 0.7187, 0.2051, 0.7194, 0.1773, 0.7937, 0.1743, 0.7947, 0.2019, 0.7193, 0.9053, 0.7004, 0.9315, 0.7763, 0.9284, 0.7753, 0.9021, 0.7006, 0.9857, 0.7734, 0.994, 0.7736, 0.9941, 0.7919, 0.9857, 0.7916, 0.9879, 0.4924, 0.9913, 0.4913, 0.9918, 0.5173, 0.9884, 0.5171, 0.9873, 0.4709, 0.9907, 0.4704, 0.9913, 0.4913, 0.9879, 0.4924, 0.1743, 0.7947, 0.1773, 0.7937, 0.1817, 0.8155, 0.1786, 0.8159, 0.9315, 0.7763, 0.9395, 0.779, 0.9352, 0.7984, 0.9268, 0.7974, 0.1663, 0.7973, 0.1743, 0.7947, 0.1786, 0.8159, 0.1702, 0.8168, 0.1632, 0.7982, 0.1663, 0.7973, 0.1702, 0.8168, 0.167, 0.8171, 0.9822, 0.774, 0.9857, 0.7734, 0.9857, 0.7916, 0.9822, 0.7929, 0.9789, 0.471, 0.9873, 0.4709, 0.9879, 0.4924, 0.9795, 0.4925, 0.9184, 0.8222, 0.9256, 0.8265, 0.9093, 0.854, 0.9021, 0.8497, 0.167, 0.8171, 0.1702, 0.8168, 0.1792, 0.845, 0.1764, 0.8465, 0.9795, 0.4925, 0.9879, 0.4924, 0.9884, 0.5171, 0.98, 0.5172, 0.9857, 0.7916, 0.9941, 0.7919, 0.9938, 0.822, 0.9854, 0.8218, 0.1786, 0.8159, 0.1817, 0.8155, 0.1893, 0.8392, 0.1865, 0.8409, 0.9822, 0.7929, 0.9857, 0.7916, 0.9854, 0.8218, 0.982, 0.8218, 0.9268, 0.7974, 0.9352, 0.7984, 0.9256, 0.8265, 0.9184, 0.8222, 0.1702, 0.8168, 0.1786, 0.8159, 0.1865, 0.8409, 0.1792, 0.845, 0.5079, 0.9504, 0.5079, 0.942, 0.5207, 0.9349, 0.5207, 0.9578, 0.1792, 0.845, 0.1865, 0.8409, 0.2023, 0.8687, 0.195, 0.8728, 0.9884, 0.5171, 0.9918, 0.5173, 0.9919, 0.5492, 0.9885, 0.549, 0.1764, 0.8465, 0.1792, 0.845, 0.195, 0.8728, 0.1922, 0.8743, 0.98, 0.5172, 0.9884, 0.5171, 0.9885, 0.549, 0.9801, 0.5491, 0.9854, 0.8218, 0.9938, 0.822, 0.993, 0.854, 0.9847, 0.8537, 0.1865, 0.8409, 0.1893, 0.8392, 0.2051, 0.867, 0.2023, 0.8687, 0.982, 0.8218, 0.9854, 0.8218, 0.9847, 0.8537, 0.9812, 0.8537, 0.994, 0.7736, 0.9857, 0.7734, 0.9812, 0.7271, 0.9907, 0.4704, 0.9873, 0.4709, 0.9919, 0.4216, 0.1773, 0.7937, 0.1743, 0.7947, 0.1509, 0.7513, 0.9395, 0.779, 0.9315, 0.7763, 0.9556, 0.7337, 0.1743, 0.7947, 0.1663, 0.7973, 0.1509, 0.7513, 0.1663, 0.7973, 0.1632, 0.7982, 0.1509, 0.7513, 0.9857, 0.7734, 0.9822, 0.774, 0.9812, 0.7271, 0.9873, 0.4709, 0.9789, 0.471, 0.9919, 0.4216, 0.9018, 0.925, 0.9018, 0.948, 0.8969, 0.948, 0.8969, 0.925, 0.4963, 0.9388, 0.4931, 0.942, 0.4803, 0.9348, 0.4961, 0.9187, 0.5047, 0.9536, 0.5079, 0.9504, 0.5207, 0.9578, 0.512, 0.9665, 0.4963, 0.9536, 0.5047, 0.9536, 0.512, 0.9665, 0.489, 0.9664, 0.5047, 0.9388, 0.4963, 0.9388, 0.4961, 0.9187, 0.5049, 0.9187, 0.4931, 0.9504, 0.4963, 0.9536, 0.489, 0.9664, 0.4803, 0.9577, 0.5079, 0.942, 0.5047, 0.9388, 0.5049, 0.9187, 0.5207, 0.9349, 0.4931, 0.942, 0.4931, 0.9504, 0.4803, 0.9577, 0.4803, 0.9348, 0.4106, 0.935, 0.4266, 0.9189, 0.4353, 0.919, 0.4511, 0.9349, 0.4511, 0.9579, 0.4423, 0.9666, 0.4194, 0.9666, 0.4106, 0.9579, 0.4083, 0.7277, 0.4083, 0.7188, 0.4102, 0.7188, 0.4103, 0.7276, 0.9021, 0.9163, 0.9018, 0.925, 0.8969, 0.925, 0.8972, 0.9163, 0.4793, 0.9418, 0.4768, 0.9591, 0.4749, 0.9591, 0.4744, 0.9418, 0.9556, 0.7231, 0.9556, 0.7002, 0.9605, 0.7001, 0.9605, 0.723, 0.4793, 0.9189, 0.4793, 0.9418, 0.4744, 0.9418, 0.4744, 0.9189, 0.9574, 0.7403, 0.9556, 0.7231, 0.9605, 0.723, 0.9593, 0.7403, 0.9018, 0.948, 0.9021, 0.9568, 0.8972, 0.9568, 0.8969, 0.948, 0.3483, 0.7947, 0.3207, 0.7193, 0.3291, 0.7189, 0.3563, 0.7972, 0.607, 0.7791, 0.607, 0.7188, 0.6154, 0.7194, 0.6154, 0.7797, 0.8211, 0.9955, 0.8179, 0.9927, 0.8177, 0.9855, 0.8208, 0.9828, 0.8292, 0.9829, 0.8325, 0.9856, 0.8327, 0.9928, 0.8295, 0.9956, 0.8327, 0.9213, 0.8292, 0.9829, 0.8208, 0.9828, 0.8243, 0.9212, 0.9035, 0.07899, 0.9293, 0.0001994, 0.9377, 0.0004355, 0.9115, 0.0763, 0.3563, 0.7972, 0.3291, 0.7189, 0.3322, 0.7188, 0.3593, 0.7983, 0.9293, 0.0001994, 0.9035, 0.07899, 0.9004, 0.0799, 0.926, -1.344e-08, 0.9408, 0.0004158, 0.9145, 0.07517, 0.9115, 0.0763, 0.9377, 0.0004355, 0.3207, 0.7193, 0.3483, 0.7947, 0.3452, 0.7938, 0.3175, 0.7195, 0.9807, 0.04717, 0.9891, 0.04738, 0.9882, 0.06603, 0.9798, 0.06582, 0.3408, 0.8156, 0.344, 0.8159, 0.3361, 0.8409, 0.3332, 0.8394, 0.3452, 0.7938, 0.3483, 0.7947, 0.344, 0.8159, 0.3408, 0.8156, 0.9787, 0.6368, 0.9822, 0.6374, 0.9825, 0.6584, 0.9791, 0.6572, 0.3483, 0.7947, 0.3563, 0.7972, 0.3524, 0.8168, 0.344, 0.8159, 0.9035, 0.07899, 0.9115, 0.0763, 0.9161, 0.09739, 0.9078, 0.09846, 0.9891, 0.04738, 0.9925, 0.04795, 0.9916, 0.06721, 0.9882, 0.06603, 0.3563, 0.7972, 0.3593, 0.7983, 0.3555, 0.8172, 0.3524, 0.8168, 0.9822, 0.6374, 0.9905, 0.637, 0.9909, 0.658, 0.9825, 0.6584, 0.3361, 0.8409, 0.3434, 0.845, 0.3276, 0.8728, 0.3203, 0.8687, 0.9882, 0.06603, 0.9916, 0.06721, 0.9905, 0.0965, 0.9871, 0.0966, 0.9825, 0.6584, 0.9909, 0.658, 0.9915, 0.6824, 0.9832, 0.6827, 0.9798, 0.06582, 0.9882, 0.06603, 0.9871, 0.0966, 0.9787, 0.09638, 0.9791, 0.6572, 0.9825, 0.6584, 0.9832, 0.6827, 0.9797, 0.6828, 0.3524, 0.8168, 0.3555, 0.8172, 0.3461, 0.8467, 0.3434, 0.845, 0.344, 0.8159, 0.3524, 0.8168, 0.3434, 0.845, 0.3361, 0.8409, 0.9078, 0.09846, 0.9161, 0.09739, 0.9246, 0.1222, 0.9173, 0.1265, 0.9199, 0.6779, 0.9199, 0.6695, 0.9327, 0.6623, 0.9327, 0.6852, 0.9173, 0.1265, 0.9246, 0.1222, 0.9408, 0.1497, 0.9336, 0.154, 0.3332, 0.8394, 0.3361, 0.8409, 0.3203, 0.8687, 0.3175, 0.8672, 0.9871, 0.0966, 0.9905, 0.0965, 0.9899, 0.1284, 0.9864, 0.1285, 0.9832, 0.6827, 0.9915, 0.6824, 0.9929, 0.7143, 0.9845, 0.7147, 0.9787, 0.09638, 0.9871, 0.0966, 0.9864, 0.1285, 0.978, 0.1283, 0.9797, 0.6828, 0.9832, 0.6827, 0.9845, 0.7147, 0.9811, 0.7148, 0.3434, 0.845, 0.3461, 0.8467, 0.3303, 0.8745, 0.3276, 0.8728, 0.9891, 0.04738, 0.9807, 0.04717, 0.978, 5.129e-09, 0.3483, 0.7947, 0.3452, 0.7938, 0.3716, 0.7517, 0.9822, 0.6374, 0.9787, 0.6368, 0.9929, 0.5874, 0.3563, 0.7972, 0.3483, 0.7947, 0.3716, 0.7517, 0.9115, 0.0763, 0.9035, 0.07899, 0.8872, 0.03322, 0.9925, 0.04795, 0.9891, 0.04738, 0.978, 5.129e-09, 0.3593, 0.7983, 0.3563, 0.7972, 0.3716, 0.7517, 0.9905, 0.637, 0.9822, 0.6374, 0.9929, 0.5874, 0.4068, 0.926, 0.4068, 0.949, 0.4019, 0.949, 0.4019, 0.926, 0.9083, 0.6663, 0.9051, 0.6695, 0.8923, 0.6622, 0.9081, 0.6461, 0.9167, 0.6811, 0.9199, 0.6779, 0.9327, 0.6852, 0.924, 0.6939, 0.9083, 0.6811, 0.9167, 0.6811, 0.924, 0.6939, 0.901, 0.6939, 0.9167, 0.6663, 0.9083, 0.6663, 0.9081, 0.6461, 0.917, 0.6461, 0.9051, 0.6779, 0.9083, 0.6811, 0.901, 0.6939, 0.8923, 0.6852, 0.9199, 0.6695, 0.9167, 0.6663, 0.917, 0.6461, 0.9327, 0.6623, 0.9051, 0.6695, 0.9051, 0.6779, 0.8923, 0.6852, 0.8923, 0.6622, 0.6159, 0.9372, 0.6318, 0.9212, 0.6406, 0.9213, 0.6563, 0.9372, 0.6563, 0.9601, 0.6476, 0.9688, 0.6246, 0.9688, 0.6159, 0.9601, 0.5452, 0.9432, 0.5452, 0.9344, 0.5471, 0.9344, 0.5472, 0.9432, 0.3171, 0.9465, 0.3175, 0.9559, 0.3126, 0.9559, 0.3122, 0.9465, 0.5441, 0.9591, 0.5452, 0.9432, 0.5472, 0.9432, 0.549, 0.9591, 0.3175, 0.9236, 0.3171, 0.9465, 0.3122, 0.9465, 0.3126, 0.9236, 0.8874, 0.2064, 0.8872, 0.1835, 0.8922, 0.1835, 0.8923, 0.2064, 0.5452, 0.9344, 0.5441, 0.9187, 0.549, 0.9187, 0.5471, 0.9344, 0.8872, 0.2158, 0.8874, 0.2064, 0.8923, 0.2064, 0.8922, 0.2158, 0.8369, 0.8539, 0.8369, 0.7001, 0.9021, 0.8393, 0.822, 0.1537, 0.822, 2.626e-09, 0.8872, 0.1392, 0.607, 0.804, 0.5498, 0.9431, 0.5498, 0.7188, 0.8369, 0.8539, 0.9021, 0.8393, 0.8851, 0.9163, 0.2626, 0.9431, 0.2054, 0.804, 0.2626, 0.7188, 0.9336, 0.5015, 0.8923, 0.6461, 0.8923, 0.4216, 0.822, 0.1537, 0.8872, 0.1392, 0.871, 0.2194, 0.9337, 0.4216, 0.8924, 0.277, 0.9337, 0.1971, 0.2626, 0.8709, 0.2626, 0.7188, 0.3175, 0.8606, 0.3716, 0.8644, 0.4, 0.7188, 0.4, 0.9267, 0.2626, 0.8709, 0.3175, 0.8606, 0.3009, 0.9236, 0.9336, 0.4216, 0.962, 0.5672, 0.9336, 0.6294])
me_cube_001.materials.append(mat_teeth)
me_cube_001.materials.append(mat_legs)
me_cube_001.materials.append(mat_body)
me_cube_001.update()

# ---- objects
ob_cube = bpy.data.objects.new('Cube', me_cube_001)

# ---- transforms, parenting, visibility, modifiers, constraints
ob_cube.location = (0.0, 0.0, 0.0)
_m = ob_cube.modifiers.new('Smooth by Angle', 'NODES')
_m.node_group = ng_smooth_by_angle
_m.use_pin_to_last = True
_m.show_group_selector = False

# ---- collection membership
col_collection.objects.link(ob_cube)

# ---- scene / render settings (as saved in the file)
scene.frame_start = 1; scene.frame_end = 250; scene.frame_set(1)
scene.render.engine = 'CYCLES'
scene.cycles.bake_type = 'DIFFUSE'
bpy.context.view_layer.update()

# ---- added for rendering (the .blend has no active camera and no usable light): camera, sun
cam_auto = bpy.data.cameras.new('AutoCamera')
cam_auto.lens = 50.0
cam_auto.sensor_width = 36.0
cam_auto.clip_end = 1000.0
ob_auto_camera = bpy.data.objects.new('AutoCamera', cam_auto)
scene.collection.objects.link(ob_auto_camera)
ob_auto_camera.location = (8.05825, -10.0832, 8.22698)
ob_auto_camera.rotation_euler = (1.09748, -7.21219e-08, 0.694738)
scene.camera = ob_auto_camera
light_auto_sun = bpy.data.lights.new('AutoSun', 'SUN')
light_auto_sun.energy = 3.0
light_auto_sun.angle = 0.0523599
ob_auto_sun = bpy.data.objects.new('AutoSun', light_auto_sun)
scene.collection.objects.link(ob_auto_sun)
ob_auto_sun.rotation_euler = (0.872665, 0.174533, 0.523599)
bpy.context.view_layer.update()
